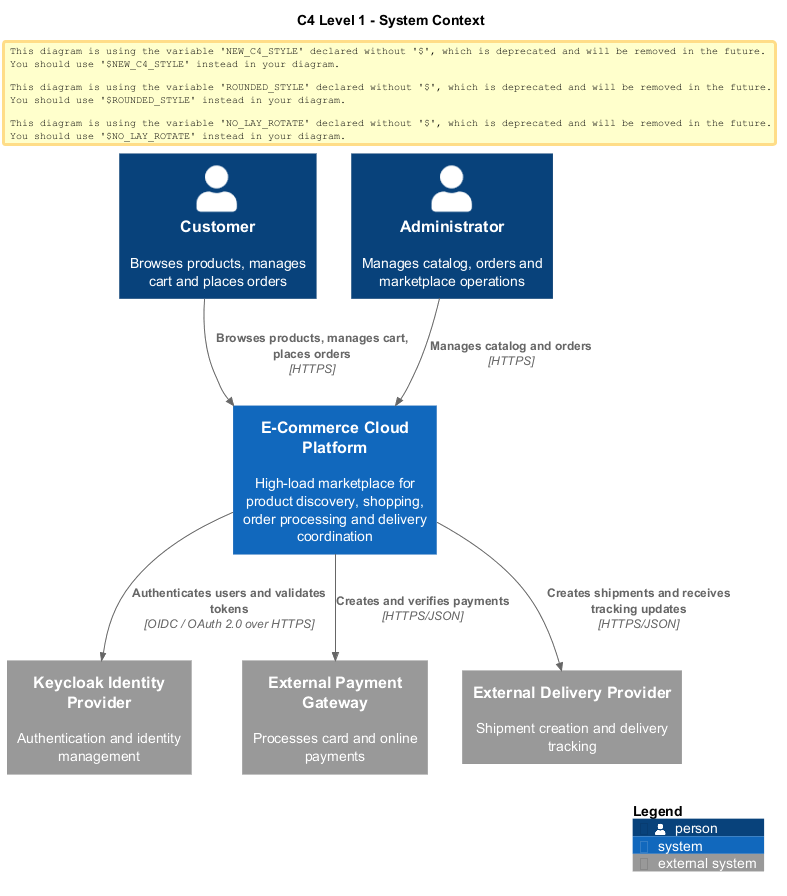

The diagram above was rendered by PlantUML. Its source (embedded in the PNG):
@startuml 01_system_context
!includeurl https://raw.githubusercontent.com/plantuml-stdlib/C4-PlantUML/master/C4_Context.puml

title C4 Level 1 - System Context
LAYOUT_WITH_LEGEND()

Person(customer, "Customer", "Browses products, manages cart and places orders")
Person(admin, "Administrator", "Manages catalog, orders and marketplace operations")

System(platform, "E-Commerce Cloud Platform", "High-load marketplace for product discovery, shopping, order processing and delivery coordination")

System_Ext(keycloak, "Keycloak Identity Provider", "Authentication and identity management")
System_Ext(payment, "External Payment Gateway", "Processes card and online payments")
System_Ext(delivery, "External Delivery Provider", "Shipment creation and delivery tracking")

Rel(customer, platform, "Browses products, manages cart, places orders", "HTTPS")
Rel(admin, platform, "Manages catalog and orders", "HTTPS")
Rel(platform, keycloak, "Authenticates users and validates tokens", "OIDC / OAuth 2.0 over HTTPS")
Rel(platform, payment, "Creates and verifies payments", "HTTPS/JSON")
Rel(platform, delivery, "Creates shipments and receives tracking updates", "HTTPS/JSON")

SHOW_LEGEND()
@enduml